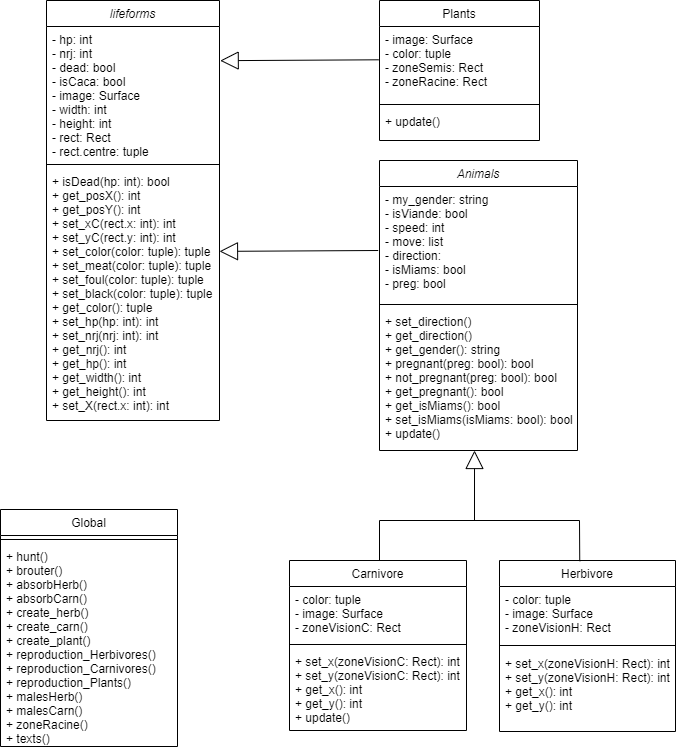

The diagram above was exported from draw.io. Its source (the exported page's mxGraphModel, read from the mxfile embedded in the PNG):
<mxGraphModel dx="1230" dy="579" grid="0" gridSize="10" guides="1" tooltips="1" connect="1" arrows="1" fold="1" page="1" pageScale="1" pageWidth="827" pageHeight="1169" math="0" shadow="0">
  <root>
    <mxCell id="WIyWlLk6GJQsqaUBKTNV-0" />
    <mxCell id="WIyWlLk6GJQsqaUBKTNV-1" parent="WIyWlLk6GJQsqaUBKTNV-0" />
    <mxCell id="zkfFHV4jXpPFQw0GAbJ--0" value="lifeforms" style="swimlane;fontStyle=2;align=center;verticalAlign=top;childLayout=stackLayout;horizontal=1;startSize=26;horizontalStack=0;resizeParent=1;resizeLast=0;collapsible=1;marginBottom=0;rounded=0;shadow=0;strokeWidth=1;" parent="WIyWlLk6GJQsqaUBKTNV-1" vertex="1">
      <mxGeometry x="147" y="80" width="173" height="420" as="geometry">
        <mxRectangle x="147" y="80" width="160" height="26" as="alternateBounds" />
      </mxGeometry>
    </mxCell>
    <mxCell id="zkfFHV4jXpPFQw0GAbJ--1" value="- hp: int&#10;- nrj: int&#10;- dead: bool&#10;- isCaca: bool&#10;- image: Surface&#10;- width: int&#10;- height: int&#10;- rect: Rect&#10;- rect.centre: tuple&#10;" style="text;align=left;verticalAlign=top;spacingLeft=4;spacingRight=4;overflow=hidden;rotatable=0;points=[[0,0.5],[1,0.5]];portConstraint=eastwest;fontSize=12;strokeWidth=0;spacing=2;horizontal=1;" parent="zkfFHV4jXpPFQw0GAbJ--0" vertex="1">
      <mxGeometry y="26" width="173" height="134" as="geometry" />
    </mxCell>
    <mxCell id="zkfFHV4jXpPFQw0GAbJ--4" value="" style="line;html=1;strokeWidth=1;align=left;verticalAlign=middle;spacingTop=-1;spacingLeft=3;spacingRight=3;rotatable=0;labelPosition=right;points=[];portConstraint=eastwest;" parent="zkfFHV4jXpPFQw0GAbJ--0" vertex="1">
      <mxGeometry y="160" width="173" height="8" as="geometry" />
    </mxCell>
    <mxCell id="zkfFHV4jXpPFQw0GAbJ--5" value="+ isDead(hp: int): bool&#10;+ get_posX(): int&#10;+ get_posY(): int&#10;+ set_xC(rect.x: int): int&#10;+ set_yC(rect.y: int): int&#10;+ set_color(color: tuple): tuple&#10;+ set_meat(color: tuple): tuple&#10;+ set_foul(color: tuple): tuple&#10;+ set_black(color: tuple): tuple&#10;+ get_color(): tuple&#10;+ set_hp(hp: int): int&#10;+ set_nrj(nrj: int): int&#10;+ get_nrj(): int&#10;+ get_hp(): int&#10;+ get_width(): int&#10;+ get_height(): int&#10;+ set_X(rect.x: int): int" style="text;align=left;verticalAlign=top;spacingLeft=4;spacingRight=4;overflow=hidden;rotatable=0;points=[[0,0.5],[1,0.5]];portConstraint=eastwest;" parent="zkfFHV4jXpPFQw0GAbJ--0" vertex="1">
      <mxGeometry y="168" width="173" height="252" as="geometry" />
    </mxCell>
    <mxCell id="zkfFHV4jXpPFQw0GAbJ--6" value="Carnivore" style="swimlane;fontStyle=0;align=center;verticalAlign=top;childLayout=stackLayout;horizontal=1;startSize=26;horizontalStack=0;resizeParent=1;resizeLast=0;collapsible=1;marginBottom=0;rounded=0;shadow=0;strokeWidth=1;" parent="WIyWlLk6GJQsqaUBKTNV-1" vertex="1">
      <mxGeometry x="390" y="640" width="177" height="170" as="geometry">
        <mxRectangle x="130" y="380" width="160" height="26" as="alternateBounds" />
      </mxGeometry>
    </mxCell>
    <mxCell id="zkfFHV4jXpPFQw0GAbJ--7" value="- color: tuple&#10;- image: Surface&#10;- zoneVisionC: Rect" style="text;align=left;verticalAlign=top;spacingLeft=4;spacingRight=4;overflow=hidden;rotatable=0;points=[[0,0.5],[1,0.5]];portConstraint=eastwest;" parent="zkfFHV4jXpPFQw0GAbJ--6" vertex="1">
      <mxGeometry y="26" width="177" height="54" as="geometry" />
    </mxCell>
    <mxCell id="zkfFHV4jXpPFQw0GAbJ--9" value="" style="line;html=1;strokeWidth=1;align=left;verticalAlign=middle;spacingTop=-1;spacingLeft=3;spacingRight=3;rotatable=0;labelPosition=right;points=[];portConstraint=eastwest;" parent="zkfFHV4jXpPFQw0GAbJ--6" vertex="1">
      <mxGeometry y="80" width="177" height="8" as="geometry" />
    </mxCell>
    <mxCell id="zkfFHV4jXpPFQw0GAbJ--11" value="+ set_x(zoneVisionC: Rect): int&#10;+ set_y(zoneVisionC: Rect): int&#10;+ get_x(): int&#10;+ get_y(): int&#10;+ update()" style="text;align=left;verticalAlign=top;spacingLeft=4;spacingRight=4;overflow=hidden;rotatable=0;points=[[0,0.5],[1,0.5]];portConstraint=eastwest;" parent="zkfFHV4jXpPFQw0GAbJ--6" vertex="1">
      <mxGeometry y="88" width="177" height="82" as="geometry" />
    </mxCell>
    <mxCell id="zkfFHV4jXpPFQw0GAbJ--13" value="Herbivore" style="swimlane;fontStyle=0;align=center;verticalAlign=top;childLayout=stackLayout;horizontal=1;startSize=26;horizontalStack=0;resizeParent=1;resizeLast=0;collapsible=1;marginBottom=0;rounded=0;shadow=0;strokeWidth=1;" parent="WIyWlLk6GJQsqaUBKTNV-1" vertex="1">
      <mxGeometry x="600" y="640" width="176" height="171" as="geometry">
        <mxRectangle x="340" y="380" width="170" height="26" as="alternateBounds" />
      </mxGeometry>
    </mxCell>
    <mxCell id="fx9aRwi_SLqg1P3Hz85l-13" value="- color: tuple&#10;- image: Surface&#10;- zoneVisionH: Rect" style="text;align=left;verticalAlign=top;spacingLeft=4;spacingRight=4;overflow=hidden;rotatable=0;points=[[0,0.5],[1,0.5]];portConstraint=eastwest;" parent="zkfFHV4jXpPFQw0GAbJ--13" vertex="1">
      <mxGeometry y="26" width="176" height="54" as="geometry" />
    </mxCell>
    <mxCell id="zkfFHV4jXpPFQw0GAbJ--15" value="" style="line;html=1;strokeWidth=1;align=left;verticalAlign=middle;spacingTop=-1;spacingLeft=3;spacingRight=3;rotatable=0;labelPosition=right;points=[];portConstraint=eastwest;" parent="zkfFHV4jXpPFQw0GAbJ--13" vertex="1">
      <mxGeometry y="80" width="176" height="10" as="geometry" />
    </mxCell>
    <mxCell id="zkfFHV4jXpPFQw0GAbJ--14" value="+ set_x(zoneVisionH: Rect): int&#10;+ set_y(zoneVisionH: Rect): int&#10;+ get_x(): int&#10;+ get_y(): int" style="text;align=left;verticalAlign=top;spacingLeft=4;spacingRight=4;overflow=hidden;rotatable=0;points=[[0,0.5],[1,0.5]];portConstraint=eastwest;" parent="zkfFHV4jXpPFQw0GAbJ--13" vertex="1">
      <mxGeometry y="90" width="176" height="80" as="geometry" />
    </mxCell>
    <mxCell id="zkfFHV4jXpPFQw0GAbJ--17" value="Plants" style="swimlane;fontStyle=0;align=center;verticalAlign=top;childLayout=stackLayout;horizontal=1;startSize=26;horizontalStack=0;resizeParent=1;resizeLast=0;collapsible=1;marginBottom=0;rounded=0;shadow=0;strokeWidth=1;" parent="WIyWlLk6GJQsqaUBKTNV-1" vertex="1">
      <mxGeometry x="480" y="80" width="160" height="140" as="geometry">
        <mxRectangle x="550" y="140" width="160" height="26" as="alternateBounds" />
      </mxGeometry>
    </mxCell>
    <mxCell id="zkfFHV4jXpPFQw0GAbJ--18" value="- image: Surface&#10;- color: tuple&#10;- zoneSemis: Rect&#10;- zoneRacine: Rect&#10;" style="text;align=left;verticalAlign=top;spacingLeft=4;spacingRight=4;overflow=hidden;rotatable=0;points=[[0,0.5],[1,0.5]];portConstraint=eastwest;" parent="zkfFHV4jXpPFQw0GAbJ--17" vertex="1">
      <mxGeometry y="26" width="160" height="74" as="geometry" />
    </mxCell>
    <mxCell id="zkfFHV4jXpPFQw0GAbJ--23" value="" style="line;html=1;strokeWidth=1;align=left;verticalAlign=middle;spacingTop=-1;spacingLeft=3;spacingRight=3;rotatable=0;labelPosition=right;points=[];portConstraint=eastwest;" parent="zkfFHV4jXpPFQw0GAbJ--17" vertex="1">
      <mxGeometry y="100" width="160" height="8" as="geometry" />
    </mxCell>
    <mxCell id="zkfFHV4jXpPFQw0GAbJ--24" value="+ update()" style="text;align=left;verticalAlign=top;spacingLeft=4;spacingRight=4;overflow=hidden;rotatable=0;points=[[0,0.5],[1,0.5]];portConstraint=eastwest;" parent="zkfFHV4jXpPFQw0GAbJ--17" vertex="1">
      <mxGeometry y="108" width="160" height="26" as="geometry" />
    </mxCell>
    <mxCell id="fx9aRwi_SLqg1P3Hz85l-7" value="" style="endArrow=block;endSize=16;endFill=0;html=1;rounded=0;fontSize=12;exitX=-0.004;exitY=0.45;exitDx=0;exitDy=0;entryX=1.004;entryY=0.255;entryDx=0;entryDy=0;entryPerimeter=0;exitPerimeter=0;" parent="WIyWlLk6GJQsqaUBKTNV-1" source="zkfFHV4jXpPFQw0GAbJ--18" target="zkfFHV4jXpPFQw0GAbJ--1" edge="1">
      <mxGeometry width="160" relative="1" as="geometry">
        <mxPoint x="360" y="280" as="sourcePoint" />
        <mxPoint x="360" y="130" as="targetPoint" />
      </mxGeometry>
    </mxCell>
    <mxCell id="fx9aRwi_SLqg1P3Hz85l-8" value="Animals" style="swimlane;fontStyle=2;align=center;verticalAlign=top;childLayout=stackLayout;horizontal=1;startSize=26;horizontalStack=0;resizeParent=1;resizeLast=0;collapsible=1;marginBottom=0;rounded=0;shadow=0;strokeWidth=1;" parent="WIyWlLk6GJQsqaUBKTNV-1" vertex="1">
      <mxGeometry x="480" y="240" width="198" height="290" as="geometry">
        <mxRectangle x="550" y="140" width="160" height="26" as="alternateBounds" />
      </mxGeometry>
    </mxCell>
    <mxCell id="fx9aRwi_SLqg1P3Hz85l-9" value="- my_gender: string&#10;- isViande: bool&#10;- speed: int&#10;- move: list&#10;- direction: &#10;- isMiams: bool&#10;- preg: bool" style="text;align=left;verticalAlign=top;spacingLeft=4;spacingRight=4;overflow=hidden;rotatable=0;points=[[0,0.5],[1,0.5]];portConstraint=eastwest;" parent="fx9aRwi_SLqg1P3Hz85l-8" vertex="1">
      <mxGeometry y="26" width="198" height="114" as="geometry" />
    </mxCell>
    <mxCell id="fx9aRwi_SLqg1P3Hz85l-10" value="" style="line;html=1;strokeWidth=1;align=left;verticalAlign=middle;spacingTop=-1;spacingLeft=3;spacingRight=3;rotatable=0;labelPosition=right;points=[];portConstraint=eastwest;" parent="fx9aRwi_SLqg1P3Hz85l-8" vertex="1">
      <mxGeometry y="140" width="198" height="8" as="geometry" />
    </mxCell>
    <mxCell id="fx9aRwi_SLqg1P3Hz85l-11" value="+ set_direction()&#10;+ get_direction()&#10;+ get_gender(): string&#10;+ pregnant(preg: bool): bool&#10;+ not_pregnant(preg: bool): bool&#10;+ get_pregnant(): bool&#10;+ get_isMiams(): bool&#10;+ set_isMiams(isMiams: bool): bool&#10;+ update()" style="text;align=left;verticalAlign=top;spacingLeft=4;spacingRight=4;overflow=hidden;rotatable=0;points=[[0,0.5],[1,0.5]];portConstraint=eastwest;" parent="fx9aRwi_SLqg1P3Hz85l-8" vertex="1">
      <mxGeometry y="148" width="198" height="142" as="geometry" />
    </mxCell>
    <mxCell id="fx9aRwi_SLqg1P3Hz85l-12" value="" style="endArrow=block;endSize=16;endFill=0;html=1;rounded=0;fontSize=12;exitX=-0.004;exitY=0.45;exitDx=0;exitDy=0;entryX=1.004;entryY=0.255;entryDx=0;entryDy=0;entryPerimeter=0;exitPerimeter=0;" parent="WIyWlLk6GJQsqaUBKTNV-1" edge="1">
      <mxGeometry width="160" relative="1" as="geometry">
        <mxPoint x="478.72000000000014" y="330" as="sourcePoint" />
        <mxPoint x="319.9999999999999" y="330.87" as="targetPoint" />
      </mxGeometry>
    </mxCell>
    <mxCell id="fx9aRwi_SLqg1P3Hz85l-14" value="" style="endArrow=block;endSize=16;endFill=0;html=1;rounded=0;fontSize=12;edgeStyle=orthogonalEdgeStyle;exitX=0.529;exitY=0;exitDx=0;exitDy=0;exitPerimeter=0;strokeColor=#000000;" parent="WIyWlLk6GJQsqaUBKTNV-1" source="zkfFHV4jXpPFQw0GAbJ--6" edge="1">
      <mxGeometry width="160" relative="1" as="geometry">
        <mxPoint x="400" y="600" as="sourcePoint" />
        <mxPoint x="575.02" y="530" as="targetPoint" />
        <Array as="points">
          <mxPoint x="480" y="600" />
          <mxPoint x="575" y="600" />
        </Array>
      </mxGeometry>
    </mxCell>
    <mxCell id="fx9aRwi_SLqg1P3Hz85l-20" value="" style="endArrow=none;html=1;rounded=0;fontSize=12;strokeColor=#000000;exitX=0;exitY=0;exitDx=0;exitDy=0;exitPerimeter=0;" parent="WIyWlLk6GJQsqaUBKTNV-1" edge="1">
      <mxGeometry width="50" height="50" relative="1" as="geometry">
        <mxPoint x="680.2399999999999" y="640.684" as="sourcePoint" />
        <mxPoint x="570" y="600" as="targetPoint" />
        <Array as="points">
          <mxPoint x="680" y="600" />
        </Array>
      </mxGeometry>
    </mxCell>
    <mxCell id="8b8KcC_2cRWRLFhjLNyy-0" value="Global" style="swimlane;fontStyle=0;align=center;verticalAlign=top;childLayout=stackLayout;horizontal=1;startSize=26;horizontalStack=0;resizeParent=1;resizeLast=0;collapsible=1;marginBottom=0;rounded=0;shadow=0;strokeWidth=1;" vertex="1" parent="WIyWlLk6GJQsqaUBKTNV-1">
      <mxGeometry x="101" y="589" width="177" height="237" as="geometry">
        <mxRectangle x="130" y="380" width="160" height="26" as="alternateBounds" />
      </mxGeometry>
    </mxCell>
    <mxCell id="8b8KcC_2cRWRLFhjLNyy-2" value="" style="line;html=1;strokeWidth=1;align=left;verticalAlign=middle;spacingTop=-1;spacingLeft=3;spacingRight=3;rotatable=0;labelPosition=right;points=[];portConstraint=eastwest;" vertex="1" parent="8b8KcC_2cRWRLFhjLNyy-0">
      <mxGeometry y="26" width="177" height="8" as="geometry" />
    </mxCell>
    <mxCell id="8b8KcC_2cRWRLFhjLNyy-3" value="+ hunt()&#10;+ brouter()&#10;+ absorbHerb()&#10;+ absorbCarn()&#10;+ create_herb()&#10;+ create_carn()&#10;+ create_plant()&#10;+ reproduction_Herbivores()&#10;+ reproduction_Carnivores()&#10;+ reproduction_Plants()&#10;+ malesHerb()&#10;+ malesCarn()&#10;+ zoneRacine()&#10;+ texts()" style="text;align=left;verticalAlign=top;spacingLeft=4;spacingRight=4;overflow=hidden;rotatable=0;points=[[0,0.5],[1,0.5]];portConstraint=eastwest;" vertex="1" parent="8b8KcC_2cRWRLFhjLNyy-0">
      <mxGeometry y="34" width="177" height="203" as="geometry" />
    </mxCell>
  </root>
</mxGraphModel>